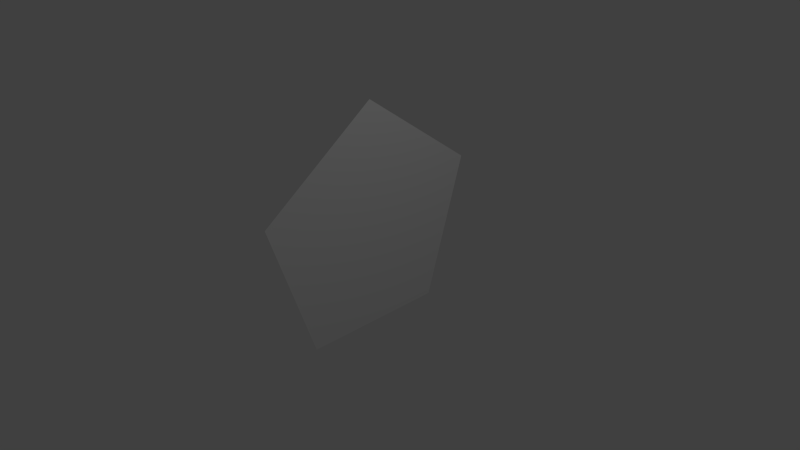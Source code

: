# Source: pentagon.blend  (saved by Blender 2.73.0; exported with 4.5.12 LTS)
import bpy
from mathutils import Matrix  # noqa: F401  (used for matrix-valued properties, if any)

bpy.ops.wm.read_factory_settings(use_empty=True)
scene = bpy.context.scene
scene.name = 'Scene'

# ---- collections
col_collection_1 = bpy.data.collections.new('Collection 1'); scene.collection.children.link(col_collection_1)

# ---- materials (node trees are filled in below, after node groups)
mat_material = bpy.data.materials.new('Material')
mat_material.alpha_threshold = 0.0
mat_material.use_transparent_shadow = False
mat_material.roughness = 0.5
mat_material.specular_intensity = 0.0
mat_material.line_color = (0.0, 0.0, 0.0, 1.0)

# ---- material node trees

# ---- world
world_world = bpy.data.worlds.new('World'); scene.world = world_world
world_world.color = (0.05088, 0.05088, 0.05088)
world_world.use_sun_shadow = False
world_world.sun_shadow_jitter_overblur = 0.0
world_world.cycles.sampling_method = 'MANUAL'
world_world.cycles.sample_map_resolution = 256

# ---- cameras
cam_camera = bpy.data.cameras.new('Camera')
cam_camera.clip_end = 100.0
cam_camera.lens = 35.0
cam_camera.sensor_width = 32.0
cam_camera.sensor_height = 18.0
cam_camera.ortho_scale = 7.314
cam_camera.dof.focus_distance = 0.0
cam_camera.dof.aperture_fstop = 128.0

# ---- lights
light_lamp = bpy.data.lights.new('Lamp', 'POINT')
light_lamp.transmission_factor = 0.0
light_lamp.cutoff_distance = 30.0
light_lamp.energy = 100.0
light_lamp.shadow_buffer_clip_start = 1.001
light_lamp.shadow_soft_size = 0.1
light_lamp.shadow_maximum_resolution = 0.006
light_lamp.use_absolute_resolution = True
light_lamp.cycles.use_multiple_importance_sampling = False

# ---- meshes
me_cube = bpy.data.meshes.new('Cube')
me_cube.from_pydata([(0.0, -1.0, -1.0), (5.813e-16, -1.618, 0.9021), (0.0, 1.0, -1.0), (2.221e-16, 0.0, 2.078), (-5.813e-16, 1.618, 0.9021)], [], [(1, 3, 4, 2, 0)])
_uv = me_cube.uv_layers.new(name='UVマップ')
_uv.uv.foreach_set('vector', [0.0, 0.618, 0.5, 1.0, 1.0, 0.618, 0.809, 0.0, 0.191, 0.0])
me_cube.materials.append(mat_material)
me_cube.use_remesh_preserve_volume = False
me_cube.use_remesh_preserve_attributes = False
me_cube.use_mirror_vertex_groups = False
me_cube.update()

# ---- objects
ob_cube = bpy.data.objects.new('Cube', me_cube)
ob_lamp = bpy.data.objects.new('Lamp', light_lamp)
ob_camera = bpy.data.objects.new('Camera', cam_camera)

# ---- transforms, parenting, visibility, modifiers, constraints
ob_cube.location = (0.0, 0.0, 0.0)
ob_cube.lock_rotations_4d = False
ob_cube.empty_display_type = 'ARROWS'
ob_cube.lineart.crease_threshold = 0.0
ob_lamp.location = (4.076, 1.005, 5.904)
ob_lamp.rotation_euler = (0.6503, 0.05522, 1.866)
ob_lamp.lock_rotations_4d = False
ob_lamp.empty_display_type = 'ARROWS'
ob_lamp.color = (0.0, 0.0, 0.0, 0.0)
ob_lamp.lineart.crease_threshold = 0.0
ob_camera.location = (7.481, -6.508, 5.344)
ob_camera.rotation_euler = (1.109, 0.01082, 0.8149)
ob_camera.lock_rotations_4d = False
ob_camera.empty_display_type = 'ARROWS'
ob_camera.color = (0.0, 0.0, 0.0, 0.0)
ob_camera.display_type = 'WIRE'
ob_camera.lineart.crease_threshold = 0.0

# ---- collection membership
col_collection_1.objects.link(ob_cube)
col_collection_1.objects.link(ob_lamp)
col_collection_1.objects.link(ob_camera)

# ---- scene / render settings (as saved in the file)
scene.camera = ob_camera
scene.frame_start = 1; scene.frame_end = 250; scene.frame_set(1)
scene.render.engine = 'BLENDER_EEVEE_NEXT'
scene.render.resolution_percentage = 50
scene.render.dither_intensity = 0.0
scene.cycles.use_denoising = False
scene.cycles.samples = 10
scene.cycles.sampling_pattern = 'TABULATED_SOBOL'
scene.cycles.light_sampling_threshold = 0.0
scene.cycles.use_adaptive_sampling = False
scene.cycles.use_light_tree = False
scene.cycles.blur_glossy = 0.0
scene.cycles.pixel_filter_type = 'GAUSSIAN'
scene.cycles.sample_clamp_indirect = 0.0
scene.view_settings.view_transform = 'Standard'
bpy.context.view_layer.update()
